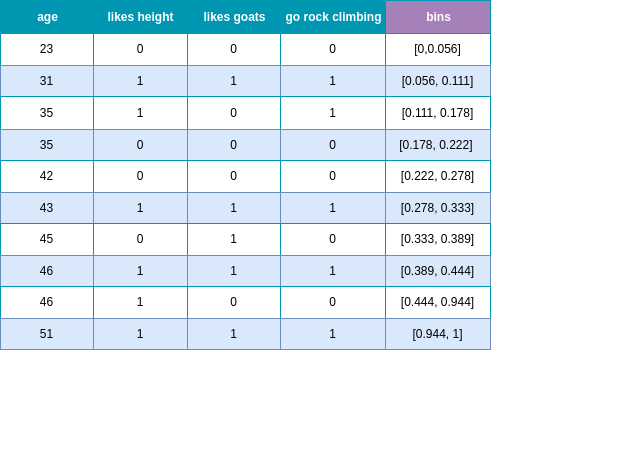

The diagram above was exported from draw.io. Its source (the exported page's mxGraphModel, read from the mxfile embedded in the PNG):
<mxGraphModel dx="1364" dy="879" grid="1" gridSize="10" guides="1" tooltips="1" connect="1" arrows="1" fold="1" page="1" pageScale="1" pageWidth="827" pageHeight="1169" math="0" shadow="0">
  <root>
    <mxCell id="0" />
    <mxCell id="1" parent="0" />
    <mxCell id="-phbwVF-EXlBaEfX6A40-18" value="Assets" style="childLayout=tableLayout;recursiveResize=0;strokeColor=#0097B2;fillColor=#A7C942;shadow=0;" parent="1" vertex="1">
      <mxGeometry x="80" y="40" width="490" height="349" as="geometry" />
    </mxCell>
    <mxCell id="-phbwVF-EXlBaEfX6A40-19" style="shape=tableRow;horizontal=0;startSize=0;swimlaneHead=0;swimlaneBody=0;top=0;left=0;bottom=0;right=0;dropTarget=0;collapsible=0;recursiveResize=0;expand=0;fontStyle=0;strokeColor=inherit;fillColor=#ffffff;" parent="-phbwVF-EXlBaEfX6A40-18" vertex="1">
      <mxGeometry width="490" height="33" as="geometry" />
    </mxCell>
    <mxCell id="-phbwVF-EXlBaEfX6A40-20" value="age" style="connectable=0;recursiveResize=0;strokeColor=inherit;fillColor=#0097B2;align=center;fontStyle=1;fontColor=#FFFFFF;html=1;" parent="-phbwVF-EXlBaEfX6A40-19" vertex="1">
      <mxGeometry width="93" height="33" as="geometry">
        <mxRectangle width="93" height="33" as="alternateBounds" />
      </mxGeometry>
    </mxCell>
    <mxCell id="-phbwVF-EXlBaEfX6A40-21" value="likes height" style="connectable=0;recursiveResize=0;strokeColor=inherit;fillColor=#0097B2;align=center;fontStyle=1;fontColor=#FFFFFF;html=1;" parent="-phbwVF-EXlBaEfX6A40-19" vertex="1">
      <mxGeometry x="93" width="94" height="33" as="geometry">
        <mxRectangle width="94" height="33" as="alternateBounds" />
      </mxGeometry>
    </mxCell>
    <mxCell id="-phbwVF-EXlBaEfX6A40-22" value="likes goats" style="connectable=0;recursiveResize=0;strokeColor=inherit;fillColor=#0097B2;align=center;fontStyle=1;fontColor=#FFFFFF;html=1;" parent="-phbwVF-EXlBaEfX6A40-19" vertex="1">
      <mxGeometry x="187" width="93" height="33" as="geometry">
        <mxRectangle width="93" height="33" as="alternateBounds" />
      </mxGeometry>
    </mxCell>
    <mxCell id="-phbwVF-EXlBaEfX6A40-227" value="go rock climbing" style="connectable=0;recursiveResize=0;strokeColor=inherit;fillColor=#0097B2;align=center;fontStyle=1;fontColor=#FFFFFF;html=1;" parent="-phbwVF-EXlBaEfX6A40-19" vertex="1">
      <mxGeometry x="280" width="105" height="33" as="geometry">
        <mxRectangle width="105" height="33" as="alternateBounds" />
      </mxGeometry>
    </mxCell>
    <mxCell id="O2epqzkdA_IruJ0ti_GW-1" value="bins" style="connectable=0;recursiveResize=0;strokeColor=inherit;fillColor=#A680B8;align=center;fontStyle=1;fontColor=#FFFFFF;html=1;" parent="-phbwVF-EXlBaEfX6A40-19" vertex="1">
      <mxGeometry x="385" width="105" height="33" as="geometry">
        <mxRectangle width="105" height="33" as="alternateBounds" />
      </mxGeometry>
    </mxCell>
    <mxCell id="-phbwVF-EXlBaEfX6A40-23" value="" style="shape=tableRow;horizontal=0;startSize=0;swimlaneHead=0;swimlaneBody=0;top=0;left=0;bottom=0;right=0;dropTarget=0;collapsible=0;recursiveResize=0;expand=0;fontStyle=0;strokeColor=inherit;fillColor=#ffffff;" parent="-phbwVF-EXlBaEfX6A40-18" vertex="1">
      <mxGeometry y="33" width="490" height="32" as="geometry" />
    </mxCell>
    <mxCell id="-phbwVF-EXlBaEfX6A40-24" value="23" style="connectable=0;recursiveResize=0;strokeColor=inherit;fillColor=inherit;align=center;whiteSpace=wrap;html=1;" parent="-phbwVF-EXlBaEfX6A40-23" vertex="1">
      <mxGeometry width="93" height="32" as="geometry">
        <mxRectangle width="93" height="32" as="alternateBounds" />
      </mxGeometry>
    </mxCell>
    <mxCell id="-phbwVF-EXlBaEfX6A40-25" value="0" style="connectable=0;recursiveResize=0;strokeColor=inherit;fillColor=inherit;align=center;whiteSpace=wrap;html=1;" parent="-phbwVF-EXlBaEfX6A40-23" vertex="1">
      <mxGeometry x="93" width="94" height="32" as="geometry">
        <mxRectangle width="94" height="32" as="alternateBounds" />
      </mxGeometry>
    </mxCell>
    <mxCell id="-phbwVF-EXlBaEfX6A40-26" value="0" style="connectable=0;recursiveResize=0;strokeColor=inherit;fillColor=inherit;align=center;whiteSpace=wrap;html=1;" parent="-phbwVF-EXlBaEfX6A40-23" vertex="1">
      <mxGeometry x="187" width="93" height="32" as="geometry">
        <mxRectangle width="93" height="32" as="alternateBounds" />
      </mxGeometry>
    </mxCell>
    <mxCell id="-phbwVF-EXlBaEfX6A40-228" value="0" style="connectable=0;recursiveResize=0;strokeColor=inherit;fillColor=inherit;align=center;whiteSpace=wrap;html=1;" parent="-phbwVF-EXlBaEfX6A40-23" vertex="1">
      <mxGeometry x="280" width="105" height="32" as="geometry">
        <mxRectangle width="105" height="32" as="alternateBounds" />
      </mxGeometry>
    </mxCell>
    <mxCell id="O2epqzkdA_IruJ0ti_GW-2" value="[0,0.056]" style="connectable=0;recursiveResize=0;strokeColor=inherit;fillColor=inherit;align=center;whiteSpace=wrap;html=1;" parent="-phbwVF-EXlBaEfX6A40-23" vertex="1">
      <mxGeometry x="385" width="105" height="32" as="geometry">
        <mxRectangle width="105" height="32" as="alternateBounds" />
      </mxGeometry>
    </mxCell>
    <mxCell id="-phbwVF-EXlBaEfX6A40-27" value="" style="shape=tableRow;horizontal=0;startSize=0;swimlaneHead=0;swimlaneBody=0;top=0;left=0;bottom=0;right=0;dropTarget=0;collapsible=0;recursiveResize=0;expand=0;fontStyle=1;strokeColor=inherit;fillColor=#EAF2D3;" parent="-phbwVF-EXlBaEfX6A40-18" vertex="1">
      <mxGeometry y="65" width="490" height="31" as="geometry" />
    </mxCell>
    <mxCell id="-phbwVF-EXlBaEfX6A40-28" value="31" style="connectable=0;recursiveResize=0;strokeColor=#6c8ebf;fillColor=#dae8fc;whiteSpace=wrap;html=1;" parent="-phbwVF-EXlBaEfX6A40-27" vertex="1">
      <mxGeometry width="93" height="31" as="geometry">
        <mxRectangle width="93" height="31" as="alternateBounds" />
      </mxGeometry>
    </mxCell>
    <mxCell id="-phbwVF-EXlBaEfX6A40-29" value="1" style="connectable=0;recursiveResize=0;strokeColor=#6c8ebf;fillColor=#dae8fc;whiteSpace=wrap;html=1;" parent="-phbwVF-EXlBaEfX6A40-27" vertex="1">
      <mxGeometry x="93" width="94" height="31" as="geometry">
        <mxRectangle width="94" height="31" as="alternateBounds" />
      </mxGeometry>
    </mxCell>
    <mxCell id="-phbwVF-EXlBaEfX6A40-30" value="1" style="connectable=0;recursiveResize=0;strokeColor=#6c8ebf;fillColor=#dae8fc;whiteSpace=wrap;html=1;" parent="-phbwVF-EXlBaEfX6A40-27" vertex="1">
      <mxGeometry x="187" width="93" height="31" as="geometry">
        <mxRectangle width="93" height="31" as="alternateBounds" />
      </mxGeometry>
    </mxCell>
    <mxCell id="-phbwVF-EXlBaEfX6A40-229" value="1" style="connectable=0;recursiveResize=0;strokeColor=#6c8ebf;fillColor=#dae8fc;whiteSpace=wrap;html=1;" parent="-phbwVF-EXlBaEfX6A40-27" vertex="1">
      <mxGeometry x="280" width="105" height="31" as="geometry">
        <mxRectangle width="105" height="31" as="alternateBounds" />
      </mxGeometry>
    </mxCell>
    <mxCell id="O2epqzkdA_IruJ0ti_GW-3" value="[0.056, 0.111]" style="connectable=0;recursiveResize=0;strokeColor=#6c8ebf;fillColor=#dae8fc;whiteSpace=wrap;html=1;" parent="-phbwVF-EXlBaEfX6A40-27" vertex="1">
      <mxGeometry x="385" width="105" height="31" as="geometry">
        <mxRectangle width="105" height="31" as="alternateBounds" />
      </mxGeometry>
    </mxCell>
    <mxCell id="-phbwVF-EXlBaEfX6A40-31" value="" style="shape=tableRow;horizontal=0;startSize=0;swimlaneHead=0;swimlaneBody=0;top=0;left=0;bottom=0;right=0;dropTarget=0;collapsible=0;recursiveResize=0;expand=0;fontStyle=0;strokeColor=inherit;fillColor=#ffffff;" parent="-phbwVF-EXlBaEfX6A40-18" vertex="1">
      <mxGeometry y="96" width="490" height="33" as="geometry" />
    </mxCell>
    <mxCell id="-phbwVF-EXlBaEfX6A40-32" value="35" style="connectable=0;recursiveResize=0;strokeColor=inherit;fillColor=inherit;fontStyle=0;align=center;whiteSpace=wrap;html=1;" parent="-phbwVF-EXlBaEfX6A40-31" vertex="1">
      <mxGeometry width="93" height="33" as="geometry">
        <mxRectangle width="93" height="33" as="alternateBounds" />
      </mxGeometry>
    </mxCell>
    <mxCell id="-phbwVF-EXlBaEfX6A40-33" value="1" style="connectable=0;recursiveResize=0;strokeColor=inherit;fillColor=inherit;fontStyle=0;align=center;whiteSpace=wrap;html=1;" parent="-phbwVF-EXlBaEfX6A40-31" vertex="1">
      <mxGeometry x="93" width="94" height="33" as="geometry">
        <mxRectangle width="94" height="33" as="alternateBounds" />
      </mxGeometry>
    </mxCell>
    <mxCell id="-phbwVF-EXlBaEfX6A40-34" value="0" style="connectable=0;recursiveResize=0;strokeColor=inherit;fillColor=inherit;fontStyle=0;align=center;whiteSpace=wrap;html=1;" parent="-phbwVF-EXlBaEfX6A40-31" vertex="1">
      <mxGeometry x="187" width="93" height="33" as="geometry">
        <mxRectangle width="93" height="33" as="alternateBounds" />
      </mxGeometry>
    </mxCell>
    <mxCell id="-phbwVF-EXlBaEfX6A40-230" value="1" style="connectable=0;recursiveResize=0;strokeColor=inherit;fillColor=inherit;fontStyle=0;align=center;whiteSpace=wrap;html=1;" parent="-phbwVF-EXlBaEfX6A40-31" vertex="1">
      <mxGeometry x="280" width="105" height="33" as="geometry">
        <mxRectangle width="105" height="33" as="alternateBounds" />
      </mxGeometry>
    </mxCell>
    <mxCell id="O2epqzkdA_IruJ0ti_GW-4" value="[0.111, 0.178]" style="connectable=0;recursiveResize=0;strokeColor=inherit;fillColor=inherit;fontStyle=0;align=center;whiteSpace=wrap;html=1;" parent="-phbwVF-EXlBaEfX6A40-31" vertex="1">
      <mxGeometry x="385" width="105" height="33" as="geometry">
        <mxRectangle width="105" height="33" as="alternateBounds" />
      </mxGeometry>
    </mxCell>
    <mxCell id="-phbwVF-EXlBaEfX6A40-35" value="" style="shape=tableRow;horizontal=0;startSize=0;swimlaneHead=0;swimlaneBody=0;top=0;left=0;bottom=0;right=0;dropTarget=0;collapsible=0;recursiveResize=0;expand=0;fontStyle=1;strokeColor=inherit;fillColor=#EAF2D3;" parent="-phbwVF-EXlBaEfX6A40-18" vertex="1">
      <mxGeometry y="129" width="490" height="31" as="geometry" />
    </mxCell>
    <mxCell id="-phbwVF-EXlBaEfX6A40-36" value="35" style="connectable=0;recursiveResize=0;strokeColor=#6c8ebf;fillColor=#dae8fc;whiteSpace=wrap;html=1;" parent="-phbwVF-EXlBaEfX6A40-35" vertex="1">
      <mxGeometry width="93" height="31" as="geometry">
        <mxRectangle width="93" height="31" as="alternateBounds" />
      </mxGeometry>
    </mxCell>
    <mxCell id="-phbwVF-EXlBaEfX6A40-37" value="0" style="connectable=0;recursiveResize=0;strokeColor=#6c8ebf;fillColor=#dae8fc;whiteSpace=wrap;html=1;" parent="-phbwVF-EXlBaEfX6A40-35" vertex="1">
      <mxGeometry x="93" width="94" height="31" as="geometry">
        <mxRectangle width="94" height="31" as="alternateBounds" />
      </mxGeometry>
    </mxCell>
    <mxCell id="-phbwVF-EXlBaEfX6A40-38" value="0" style="connectable=0;recursiveResize=0;strokeColor=#6c8ebf;fillColor=#dae8fc;whiteSpace=wrap;html=1;" parent="-phbwVF-EXlBaEfX6A40-35" vertex="1">
      <mxGeometry x="187" width="93" height="31" as="geometry">
        <mxRectangle width="93" height="31" as="alternateBounds" />
      </mxGeometry>
    </mxCell>
    <mxCell id="-phbwVF-EXlBaEfX6A40-231" value="0" style="connectable=0;recursiveResize=0;strokeColor=#6c8ebf;fillColor=#dae8fc;whiteSpace=wrap;html=1;" parent="-phbwVF-EXlBaEfX6A40-35" vertex="1">
      <mxGeometry x="280" width="105" height="31" as="geometry">
        <mxRectangle width="105" height="31" as="alternateBounds" />
      </mxGeometry>
    </mxCell>
    <mxCell id="O2epqzkdA_IruJ0ti_GW-5" value="[0.178, 0.222]&amp;nbsp;" style="connectable=0;recursiveResize=0;strokeColor=#6c8ebf;fillColor=#dae8fc;whiteSpace=wrap;html=1;" parent="-phbwVF-EXlBaEfX6A40-35" vertex="1">
      <mxGeometry x="385" width="105" height="31" as="geometry">
        <mxRectangle width="105" height="31" as="alternateBounds" />
      </mxGeometry>
    </mxCell>
    <mxCell id="-phbwVF-EXlBaEfX6A40-40" value="" style="shape=tableRow;horizontal=0;startSize=0;swimlaneHead=0;swimlaneBody=0;top=0;left=0;bottom=0;right=0;dropTarget=0;collapsible=0;recursiveResize=0;expand=0;fontStyle=0;strokeColor=inherit;fillColor=#ffffff;" parent="-phbwVF-EXlBaEfX6A40-18" vertex="1">
      <mxGeometry y="160" width="490" height="32" as="geometry" />
    </mxCell>
    <mxCell id="-phbwVF-EXlBaEfX6A40-41" value="42" style="connectable=0;recursiveResize=0;strokeColor=inherit;fillColor=inherit;align=center;whiteSpace=wrap;html=1;" parent="-phbwVF-EXlBaEfX6A40-40" vertex="1">
      <mxGeometry width="93" height="32" as="geometry">
        <mxRectangle width="93" height="32" as="alternateBounds" />
      </mxGeometry>
    </mxCell>
    <mxCell id="-phbwVF-EXlBaEfX6A40-42" value="0" style="connectable=0;recursiveResize=0;strokeColor=inherit;fillColor=inherit;align=center;whiteSpace=wrap;html=1;" parent="-phbwVF-EXlBaEfX6A40-40" vertex="1">
      <mxGeometry x="93" width="94" height="32" as="geometry">
        <mxRectangle width="94" height="32" as="alternateBounds" />
      </mxGeometry>
    </mxCell>
    <mxCell id="-phbwVF-EXlBaEfX6A40-43" value="0" style="connectable=0;recursiveResize=0;strokeColor=inherit;fillColor=inherit;align=center;whiteSpace=wrap;html=1;" parent="-phbwVF-EXlBaEfX6A40-40" vertex="1">
      <mxGeometry x="187" width="93" height="32" as="geometry">
        <mxRectangle width="93" height="32" as="alternateBounds" />
      </mxGeometry>
    </mxCell>
    <mxCell id="-phbwVF-EXlBaEfX6A40-232" value="0" style="connectable=0;recursiveResize=0;strokeColor=inherit;fillColor=inherit;align=center;whiteSpace=wrap;html=1;" parent="-phbwVF-EXlBaEfX6A40-40" vertex="1">
      <mxGeometry x="280" width="105" height="32" as="geometry">
        <mxRectangle width="105" height="32" as="alternateBounds" />
      </mxGeometry>
    </mxCell>
    <mxCell id="O2epqzkdA_IruJ0ti_GW-6" value="[0.222, 0.278]" style="connectable=0;recursiveResize=0;strokeColor=inherit;fillColor=inherit;align=center;whiteSpace=wrap;html=1;" parent="-phbwVF-EXlBaEfX6A40-40" vertex="1">
      <mxGeometry x="385" width="105" height="32" as="geometry">
        <mxRectangle width="105" height="32" as="alternateBounds" />
      </mxGeometry>
    </mxCell>
    <mxCell id="-phbwVF-EXlBaEfX6A40-77" value="" style="shape=tableRow;horizontal=0;startSize=0;swimlaneHead=0;swimlaneBody=0;top=0;left=0;bottom=0;right=0;dropTarget=0;collapsible=0;recursiveResize=0;expand=0;fontStyle=1;strokeColor=inherit;fillColor=#EAF2D3;" parent="-phbwVF-EXlBaEfX6A40-18" vertex="1">
      <mxGeometry y="192" width="490" height="31" as="geometry" />
    </mxCell>
    <mxCell id="-phbwVF-EXlBaEfX6A40-78" value="43" style="connectable=0;recursiveResize=0;strokeColor=#6c8ebf;fillColor=#dae8fc;whiteSpace=wrap;html=1;" parent="-phbwVF-EXlBaEfX6A40-77" vertex="1">
      <mxGeometry width="93" height="31" as="geometry">
        <mxRectangle width="93" height="31" as="alternateBounds" />
      </mxGeometry>
    </mxCell>
    <mxCell id="-phbwVF-EXlBaEfX6A40-79" value="1" style="connectable=0;recursiveResize=0;strokeColor=#6c8ebf;fillColor=#dae8fc;whiteSpace=wrap;html=1;" parent="-phbwVF-EXlBaEfX6A40-77" vertex="1">
      <mxGeometry x="93" width="94" height="31" as="geometry">
        <mxRectangle width="94" height="31" as="alternateBounds" />
      </mxGeometry>
    </mxCell>
    <mxCell id="-phbwVF-EXlBaEfX6A40-80" value="1" style="connectable=0;recursiveResize=0;strokeColor=#6c8ebf;fillColor=#dae8fc;whiteSpace=wrap;html=1;" parent="-phbwVF-EXlBaEfX6A40-77" vertex="1">
      <mxGeometry x="187" width="93" height="31" as="geometry">
        <mxRectangle width="93" height="31" as="alternateBounds" />
      </mxGeometry>
    </mxCell>
    <mxCell id="-phbwVF-EXlBaEfX6A40-233" value="1" style="connectable=0;recursiveResize=0;strokeColor=#6c8ebf;fillColor=#dae8fc;whiteSpace=wrap;html=1;" parent="-phbwVF-EXlBaEfX6A40-77" vertex="1">
      <mxGeometry x="280" width="105" height="31" as="geometry">
        <mxRectangle width="105" height="31" as="alternateBounds" />
      </mxGeometry>
    </mxCell>
    <mxCell id="O2epqzkdA_IruJ0ti_GW-7" value="[0.278, 0.333]" style="connectable=0;recursiveResize=0;strokeColor=#6c8ebf;fillColor=#dae8fc;whiteSpace=wrap;html=1;" parent="-phbwVF-EXlBaEfX6A40-77" vertex="1">
      <mxGeometry x="385" width="105" height="31" as="geometry">
        <mxRectangle width="105" height="31" as="alternateBounds" />
      </mxGeometry>
    </mxCell>
    <mxCell id="-phbwVF-EXlBaEfX6A40-81" value="" style="shape=tableRow;horizontal=0;startSize=0;swimlaneHead=0;swimlaneBody=0;top=0;left=0;bottom=0;right=0;dropTarget=0;collapsible=0;recursiveResize=0;expand=0;fontStyle=0;strokeColor=inherit;fillColor=#ffffff;" parent="-phbwVF-EXlBaEfX6A40-18" vertex="1">
      <mxGeometry y="223" width="490" height="32" as="geometry" />
    </mxCell>
    <mxCell id="-phbwVF-EXlBaEfX6A40-82" value="45" style="connectable=0;recursiveResize=0;strokeColor=inherit;fillColor=inherit;align=center;whiteSpace=wrap;html=1;" parent="-phbwVF-EXlBaEfX6A40-81" vertex="1">
      <mxGeometry width="93" height="32" as="geometry">
        <mxRectangle width="93" height="32" as="alternateBounds" />
      </mxGeometry>
    </mxCell>
    <mxCell id="-phbwVF-EXlBaEfX6A40-83" value="0" style="connectable=0;recursiveResize=0;strokeColor=inherit;fillColor=inherit;align=center;whiteSpace=wrap;html=1;" parent="-phbwVF-EXlBaEfX6A40-81" vertex="1">
      <mxGeometry x="93" width="94" height="32" as="geometry">
        <mxRectangle width="94" height="32" as="alternateBounds" />
      </mxGeometry>
    </mxCell>
    <mxCell id="-phbwVF-EXlBaEfX6A40-84" value="1" style="connectable=0;recursiveResize=0;strokeColor=inherit;fillColor=inherit;align=center;whiteSpace=wrap;html=1;" parent="-phbwVF-EXlBaEfX6A40-81" vertex="1">
      <mxGeometry x="187" width="93" height="32" as="geometry">
        <mxRectangle width="93" height="32" as="alternateBounds" />
      </mxGeometry>
    </mxCell>
    <mxCell id="-phbwVF-EXlBaEfX6A40-234" value="0" style="connectable=0;recursiveResize=0;strokeColor=inherit;fillColor=inherit;align=center;whiteSpace=wrap;html=1;" parent="-phbwVF-EXlBaEfX6A40-81" vertex="1">
      <mxGeometry x="280" width="105" height="32" as="geometry">
        <mxRectangle width="105" height="32" as="alternateBounds" />
      </mxGeometry>
    </mxCell>
    <mxCell id="O2epqzkdA_IruJ0ti_GW-8" value="[0.333, 0.389]" style="connectable=0;recursiveResize=0;strokeColor=inherit;fillColor=inherit;align=center;whiteSpace=wrap;html=1;" parent="-phbwVF-EXlBaEfX6A40-81" vertex="1">
      <mxGeometry x="385" width="105" height="32" as="geometry">
        <mxRectangle width="105" height="32" as="alternateBounds" />
      </mxGeometry>
    </mxCell>
    <mxCell id="-phbwVF-EXlBaEfX6A40-151" value="" style="shape=tableRow;horizontal=0;startSize=0;swimlaneHead=0;swimlaneBody=0;top=0;left=0;bottom=0;right=0;dropTarget=0;collapsible=0;recursiveResize=0;expand=0;fontStyle=1;strokeColor=inherit;fillColor=#EAF2D3;" parent="-phbwVF-EXlBaEfX6A40-18" vertex="1">
      <mxGeometry y="255" width="490" height="31" as="geometry" />
    </mxCell>
    <mxCell id="-phbwVF-EXlBaEfX6A40-152" value="46" style="connectable=0;recursiveResize=0;strokeColor=#6c8ebf;fillColor=#dae8fc;whiteSpace=wrap;html=1;" parent="-phbwVF-EXlBaEfX6A40-151" vertex="1">
      <mxGeometry width="93" height="31" as="geometry">
        <mxRectangle width="93" height="31" as="alternateBounds" />
      </mxGeometry>
    </mxCell>
    <mxCell id="-phbwVF-EXlBaEfX6A40-153" value="1" style="connectable=0;recursiveResize=0;strokeColor=#6c8ebf;fillColor=#dae8fc;whiteSpace=wrap;html=1;" parent="-phbwVF-EXlBaEfX6A40-151" vertex="1">
      <mxGeometry x="93" width="94" height="31" as="geometry">
        <mxRectangle width="94" height="31" as="alternateBounds" />
      </mxGeometry>
    </mxCell>
    <mxCell id="-phbwVF-EXlBaEfX6A40-154" value="1" style="connectable=0;recursiveResize=0;strokeColor=#6c8ebf;fillColor=#dae8fc;whiteSpace=wrap;html=1;" parent="-phbwVF-EXlBaEfX6A40-151" vertex="1">
      <mxGeometry x="187" width="93" height="31" as="geometry">
        <mxRectangle width="93" height="31" as="alternateBounds" />
      </mxGeometry>
    </mxCell>
    <mxCell id="-phbwVF-EXlBaEfX6A40-235" value="1" style="connectable=0;recursiveResize=0;strokeColor=#6c8ebf;fillColor=#dae8fc;whiteSpace=wrap;html=1;" parent="-phbwVF-EXlBaEfX6A40-151" vertex="1">
      <mxGeometry x="280" width="105" height="31" as="geometry">
        <mxRectangle width="105" height="31" as="alternateBounds" />
      </mxGeometry>
    </mxCell>
    <mxCell id="O2epqzkdA_IruJ0ti_GW-9" value="[0.389, 0.444]" style="connectable=0;recursiveResize=0;strokeColor=#6c8ebf;fillColor=#dae8fc;whiteSpace=wrap;html=1;" parent="-phbwVF-EXlBaEfX6A40-151" vertex="1">
      <mxGeometry x="385" width="105" height="31" as="geometry">
        <mxRectangle width="105" height="31" as="alternateBounds" />
      </mxGeometry>
    </mxCell>
    <mxCell id="-phbwVF-EXlBaEfX6A40-159" value="" style="shape=tableRow;horizontal=0;startSize=0;swimlaneHead=0;swimlaneBody=0;top=0;left=0;bottom=0;right=0;dropTarget=0;collapsible=0;recursiveResize=0;expand=0;fontStyle=0;strokeColor=inherit;fillColor=#ffffff;" parent="-phbwVF-EXlBaEfX6A40-18" vertex="1">
      <mxGeometry y="286" width="490" height="32" as="geometry" />
    </mxCell>
    <mxCell id="-phbwVF-EXlBaEfX6A40-160" value="46" style="connectable=0;recursiveResize=0;strokeColor=inherit;fillColor=inherit;align=center;whiteSpace=wrap;html=1;" parent="-phbwVF-EXlBaEfX6A40-159" vertex="1">
      <mxGeometry width="93" height="32" as="geometry">
        <mxRectangle width="93" height="32" as="alternateBounds" />
      </mxGeometry>
    </mxCell>
    <mxCell id="-phbwVF-EXlBaEfX6A40-161" value="1" style="connectable=0;recursiveResize=0;strokeColor=inherit;fillColor=inherit;align=center;whiteSpace=wrap;html=1;" parent="-phbwVF-EXlBaEfX6A40-159" vertex="1">
      <mxGeometry x="93" width="94" height="32" as="geometry">
        <mxRectangle width="94" height="32" as="alternateBounds" />
      </mxGeometry>
    </mxCell>
    <mxCell id="-phbwVF-EXlBaEfX6A40-162" value="0" style="connectable=0;recursiveResize=0;strokeColor=inherit;fillColor=inherit;align=center;whiteSpace=wrap;html=1;" parent="-phbwVF-EXlBaEfX6A40-159" vertex="1">
      <mxGeometry x="187" width="93" height="32" as="geometry">
        <mxRectangle width="93" height="32" as="alternateBounds" />
      </mxGeometry>
    </mxCell>
    <mxCell id="-phbwVF-EXlBaEfX6A40-236" value="0" style="connectable=0;recursiveResize=0;strokeColor=inherit;fillColor=inherit;align=center;whiteSpace=wrap;html=1;" parent="-phbwVF-EXlBaEfX6A40-159" vertex="1">
      <mxGeometry x="280" width="105" height="32" as="geometry">
        <mxRectangle width="105" height="32" as="alternateBounds" />
      </mxGeometry>
    </mxCell>
    <mxCell id="O2epqzkdA_IruJ0ti_GW-10" value="[0.444, 0.944]" style="connectable=0;recursiveResize=0;strokeColor=inherit;fillColor=inherit;align=center;whiteSpace=wrap;html=1;" parent="-phbwVF-EXlBaEfX6A40-159" vertex="1">
      <mxGeometry x="385" width="105" height="32" as="geometry">
        <mxRectangle width="105" height="32" as="alternateBounds" />
      </mxGeometry>
    </mxCell>
    <mxCell id="-phbwVF-EXlBaEfX6A40-163" value="" style="shape=tableRow;horizontal=0;startSize=0;swimlaneHead=0;swimlaneBody=0;top=0;left=0;bottom=0;right=0;dropTarget=0;collapsible=0;recursiveResize=0;expand=0;fontStyle=1;strokeColor=inherit;fillColor=#EAF2D3;" parent="-phbwVF-EXlBaEfX6A40-18" vertex="1">
      <mxGeometry y="318" width="490" height="31" as="geometry" />
    </mxCell>
    <mxCell id="-phbwVF-EXlBaEfX6A40-164" value="51" style="connectable=0;recursiveResize=0;strokeColor=#6c8ebf;fillColor=#dae8fc;whiteSpace=wrap;html=1;" parent="-phbwVF-EXlBaEfX6A40-163" vertex="1">
      <mxGeometry width="93" height="31" as="geometry">
        <mxRectangle width="93" height="31" as="alternateBounds" />
      </mxGeometry>
    </mxCell>
    <mxCell id="-phbwVF-EXlBaEfX6A40-165" value="1" style="connectable=0;recursiveResize=0;strokeColor=#6c8ebf;fillColor=#dae8fc;whiteSpace=wrap;html=1;" parent="-phbwVF-EXlBaEfX6A40-163" vertex="1">
      <mxGeometry x="93" width="94" height="31" as="geometry">
        <mxRectangle width="94" height="31" as="alternateBounds" />
      </mxGeometry>
    </mxCell>
    <mxCell id="-phbwVF-EXlBaEfX6A40-166" value="1" style="connectable=0;recursiveResize=0;strokeColor=#6c8ebf;fillColor=#dae8fc;whiteSpace=wrap;html=1;" parent="-phbwVF-EXlBaEfX6A40-163" vertex="1">
      <mxGeometry x="187" width="93" height="31" as="geometry">
        <mxRectangle width="93" height="31" as="alternateBounds" />
      </mxGeometry>
    </mxCell>
    <mxCell id="-phbwVF-EXlBaEfX6A40-237" value="1" style="connectable=0;recursiveResize=0;strokeColor=#6c8ebf;fillColor=#dae8fc;whiteSpace=wrap;html=1;" parent="-phbwVF-EXlBaEfX6A40-163" vertex="1">
      <mxGeometry x="280" width="105" height="31" as="geometry">
        <mxRectangle width="105" height="31" as="alternateBounds" />
      </mxGeometry>
    </mxCell>
    <mxCell id="O2epqzkdA_IruJ0ti_GW-11" value="[0.944, 1]" style="connectable=0;recursiveResize=0;strokeColor=#6c8ebf;fillColor=#dae8fc;whiteSpace=wrap;html=1;" parent="-phbwVF-EXlBaEfX6A40-163" vertex="1">
      <mxGeometry x="385" width="105" height="31" as="geometry">
        <mxRectangle width="105" height="31" as="alternateBounds" />
      </mxGeometry>
    </mxCell>
    <mxCell id="-phbwVF-EXlBaEfX6A40-210" value="" style="shape=tableRow;horizontal=0;startSize=0;swimlaneHead=0;swimlaneBody=0;strokeColor=inherit;top=0;left=0;bottom=0;right=0;collapsible=0;dropTarget=0;fillColor=none;points=[[0,0.5],[1,0.5]];portConstraint=eastwest;fontSize=16;" parent="1" vertex="1">
      <mxGeometry x="520" y="450" width="180" height="40" as="geometry" />
    </mxCell>
    <mxCell id="-phbwVF-EXlBaEfX6A40-211" value="" style="shape=partialRectangle;html=1;whiteSpace=wrap;connectable=0;strokeColor=inherit;overflow=hidden;fillColor=none;top=0;left=0;bottom=0;right=0;pointerEvents=1;fontSize=16;" parent="-phbwVF-EXlBaEfX6A40-210" vertex="1">
      <mxGeometry width="60" height="40" as="geometry">
        <mxRectangle width="60" height="40" as="alternateBounds" />
      </mxGeometry>
    </mxCell>
    <mxCell id="-phbwVF-EXlBaEfX6A40-212" value="" style="shape=partialRectangle;html=1;whiteSpace=wrap;connectable=0;strokeColor=inherit;overflow=hidden;fillColor=none;top=0;left=0;bottom=0;right=0;pointerEvents=1;fontSize=16;" parent="-phbwVF-EXlBaEfX6A40-210" vertex="1">
      <mxGeometry x="60" width="60" height="40" as="geometry">
        <mxRectangle width="60" height="40" as="alternateBounds" />
      </mxGeometry>
    </mxCell>
    <mxCell id="-phbwVF-EXlBaEfX6A40-213" value="" style="shape=partialRectangle;html=1;whiteSpace=wrap;connectable=0;strokeColor=inherit;overflow=hidden;fillColor=none;top=0;left=0;bottom=0;right=0;pointerEvents=1;fontSize=16;" parent="-phbwVF-EXlBaEfX6A40-210" vertex="1">
      <mxGeometry x="120" width="60" height="40" as="geometry">
        <mxRectangle width="60" height="40" as="alternateBounds" />
      </mxGeometry>
    </mxCell>
  </root>
</mxGraphModel>